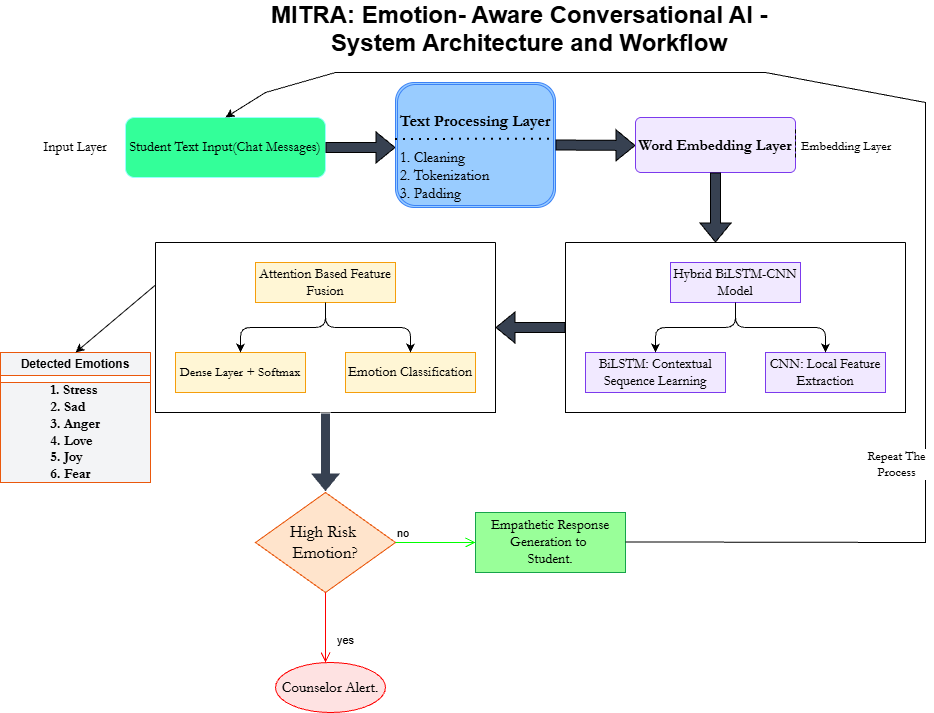

The diagram above was exported from draw.io. Its source (the exported page's mxGraphModel, read from the mxfile embedded in the PNG):
<mxGraphModel dx="1042" dy="562" grid="1" gridSize="10" guides="1" tooltips="1" connect="1" arrows="1" fold="1" page="1" pageScale="1" pageWidth="1100" pageHeight="1700" background="light-dark(#FFFFFF,#FFFFFF)" math="0" shadow="0">
  <root>
    <mxCell id="0" />
    <mxCell id="1" parent="0" />
    <mxCell id="dg8akr_e19O7aPT5HE7c-22" parent="1" style="rounded=1;whiteSpace=wrap;html=1;fillColor=light-dark(#33FF99,#33FF99);strokeColor=light-dark(#99FFFF,#99FFFF);" value="&lt;font face=&quot;Garamond&quot; style=&quot;font-size: 14px; color: light-dark(rgb(0, 0, 0), rgb(0, 0, 0));&quot;&gt;Student Text Input(Chat Messages)&lt;/font&gt;" vertex="1">
      <mxGeometry height="60" width="200" x="150" y="125" as="geometry" />
    </mxCell>
    <mxCell id="dg8akr_e19O7aPT5HE7c-23" parent="1" style="text;strokeColor=none;fillColor=none;align=center;verticalAlign=middle;spacingLeft=4;spacingRight=4;overflow=hidden;points=[[0,0.5],[1,0.5]];portConstraint=eastwest;rotatable=0;whiteSpace=wrap;html=1;" value="&lt;font face=&quot;Garamond&quot; style=&quot;font-size: 14px;&quot;&gt;Input Layer&lt;/font&gt;" vertex="1">
      <mxGeometry height="30" width="80" x="60" y="140" as="geometry" />
    </mxCell>
    <mxCell id="dg8akr_e19O7aPT5HE7c-25" edge="1" parent="1" source="dg8akr_e19O7aPT5HE7c-22" style="shape=flexArrow;endArrow=classic;html=1;rounded=0;exitX=1;exitY=0.5;exitDx=0;exitDy=0;strokeColor=default;fillColor=light-dark(#374151,#374151);" value="">
      <mxGeometry height="50" relative="1" width="50" as="geometry">
        <mxPoint x="440" y="210" as="sourcePoint" />
        <mxPoint x="420" y="155" as="targetPoint" />
      </mxGeometry>
    </mxCell>
    <mxCell id="dg8akr_e19O7aPT5HE7c-27" parent="1" style="shape=ext;double=1;rounded=1;whiteSpace=wrap;html=1;fillColor=light-dark(#99CCFF,#99CCFF);strokeColor=light-dark(#3B82F6,#3B82F6);" value="&lt;h1&gt;&lt;font face=&quot;Garamond&quot; style=&quot;font-size: 16px; color: light-dark(rgb(0, 0, 0), rgb(0, 0, 0));&quot;&gt;Text Processing Layer&lt;/font&gt;&lt;/h1&gt;&lt;div style=&quot;text-align: justify;&quot;&gt;&lt;span style=&quot;font-family: Garamond; background-color: transparent;&quot;&gt;&lt;font style=&quot;font-size: 15px; color: light-dark(rgb(0, 0, 0), rgb(0, 0, 0));&quot;&gt;1. Cleaning&lt;/font&gt;&lt;/span&gt;&lt;/div&gt;&lt;div style=&quot;text-align: justify;&quot;&gt;&lt;span style=&quot;font-family: Garamond; background-color: transparent;&quot;&gt;&lt;font style=&quot;font-size: 15px; color: light-dark(rgb(0, 0, 0), rgb(0, 0, 0));&quot;&gt;2. Tokenization&lt;/font&gt;&lt;/span&gt;&lt;/div&gt;&lt;div style=&quot;text-align: justify;&quot;&gt;&lt;span style=&quot;font-family: Garamond; background-color: transparent;&quot;&gt;&lt;font style=&quot;font-size: 15px; color: light-dark(rgb(0, 0, 0), rgb(0, 0, 0));&quot;&gt;3. Padding&lt;/font&gt;&lt;/span&gt;&lt;/div&gt;" vertex="1">
      <mxGeometry height="125" width="160" x="420" y="90" as="geometry" />
    </mxCell>
    <mxCell id="dg8akr_e19O7aPT5HE7c-28" edge="1" parent="1" style="endArrow=none;dashed=1;html=1;dashPattern=1 3;strokeWidth=2;rounded=0;entryX=0.988;entryY=0.453;entryDx=0;entryDy=0;entryPerimeter=0;" target="dg8akr_e19O7aPT5HE7c-27" value="">
      <mxGeometry height="50" relative="1" width="50" as="geometry">
        <mxPoint x="420" y="147" as="sourcePoint" />
        <mxPoint x="570" y="150" as="targetPoint" />
      </mxGeometry>
    </mxCell>
    <mxCell id="dg8akr_e19O7aPT5HE7c-29" edge="1" parent="1" source="dg8akr_e19O7aPT5HE7c-27" style="shape=flexArrow;endArrow=classic;html=1;rounded=0;exitX=1;exitY=0.5;exitDx=0;exitDy=0;fillColor=light-dark(#374151,#374151);" value="">
      <mxGeometry height="50" relative="1" width="50" as="geometry">
        <mxPoint x="490" y="210" as="sourcePoint" />
        <mxPoint x="660" y="153" as="targetPoint" />
      </mxGeometry>
    </mxCell>
    <mxCell id="dg8akr_e19O7aPT5HE7c-30" parent="1" style="rounded=1;arcSize=10;whiteSpace=wrap;html=1;align=center;fillColor=light-dark(#F1E9FF,#F1E9FF);strokeColor=light-dark(#7C3AED,#7C3AED);" value="&lt;font face=&quot;Garamond&quot; style=&quot;font-size: 15px; color: light-dark(rgb(0, 0, 0), rgb(0, 0, 0));&quot;&gt;&lt;b&gt;Word Embedding Layer&lt;/b&gt;&lt;/font&gt;" vertex="1">
      <mxGeometry height="55" width="160" x="660" y="125" as="geometry" />
    </mxCell>
    <mxCell id="dg8akr_e19O7aPT5HE7c-31" parent="1" style="shape=partialRectangle;fillColor=none;align=left;verticalAlign=middle;strokeColor=none;spacingLeft=34;rotatable=0;points=[[0,0.5],[1,0.5]];portConstraint=eastwest;dropTarget=0;fontFamily=Garamond;fontSize=13;" value="Embedding Layer" vertex="1">
      <mxGeometry height="30" width="90" x="790" y="137.5" as="geometry" />
    </mxCell>
    <mxCell id="dg8akr_e19O7aPT5HE7c-32" connectable="0" parent="dg8akr_e19O7aPT5HE7c-31" style="shape=partialRectangle;top=0;left=0;bottom=0;fillColor=none;stokeWidth=1;dashed=1;align=left;verticalAlign=middle;spacingLeft=4;spacingRight=4;overflow=hidden;rotatable=0;points=[];portConstraint=eastwest;part=1;" value="" vertex="1">
      <mxGeometry height="30" width="30" as="geometry" />
    </mxCell>
    <mxCell id="dg8akr_e19O7aPT5HE7c-34" edge="1" parent="1" source="dg8akr_e19O7aPT5HE7c-30" style="shape=flexArrow;endArrow=classic;html=1;rounded=0;exitX=0.5;exitY=1;exitDx=0;exitDy=0;fillColor=light-dark(#374151,#374151);" value="">
      <mxGeometry height="50" relative="1" width="50" as="geometry">
        <mxPoint x="490" y="210" as="sourcePoint" />
        <mxPoint x="740" y="250" as="targetPoint" />
      </mxGeometry>
    </mxCell>
    <mxCell id="dg8akr_e19O7aPT5HE7c-43" parent="1" style="swimlane;startSize=0;horizontal=1;childLayout=treeLayout;horizontalTree=0;sortEdges=1;resizable=0;containerType=tree;fontSize=12;rotation=0;fillColor=light-dark(#99FFFF,#99FFFF);" value="" vertex="1">
      <mxGeometry height="170" width="340" x="590" y="250" as="geometry" />
    </mxCell>
    <mxCell id="dg8akr_e19O7aPT5HE7c-44" parent="dg8akr_e19O7aPT5HE7c-43" style="whiteSpace=wrap;html=1;fillColor=light-dark(#F1E9FF,#F1E9FF);strokeColor=light-dark(#7C3AED,#7C3AED);" value="&lt;font face=&quot;Garamond&quot; style=&quot;font-size: 14px; color: light-dark(rgb(0, 0, 0), rgb(0, 0, 0));&quot;&gt;Hybrid BiLSTM-CNN Model&lt;/font&gt;" vertex="1">
      <mxGeometry height="40" width="130" x="105" y="20" as="geometry" />
    </mxCell>
    <mxCell id="dg8akr_e19O7aPT5HE7c-45" parent="dg8akr_e19O7aPT5HE7c-43" style="whiteSpace=wrap;html=1;fillColor=light-dark(#F1E9FF,#F1E9FF);strokeColor=light-dark(#7C3AED,#7C3AED);" value="&lt;font face=&quot;Garamond&quot; style=&quot;font-size: 14px; color: light-dark(rgb(0, 0, 0), rgb(0, 0, 0));&quot;&gt;BiLSTM: Contextual Sequence Learning&lt;/font&gt;" vertex="1">
      <mxGeometry height="40" width="140" x="20" y="110" as="geometry" />
    </mxCell>
    <mxCell id="dg8akr_e19O7aPT5HE7c-46" edge="1" parent="dg8akr_e19O7aPT5HE7c-43" source="dg8akr_e19O7aPT5HE7c-44" style="edgeStyle=elbowEdgeStyle;elbow=vertical;html=1;rounded=1;curved=0;sourcePerimeterSpacing=0;targetPerimeterSpacing=0;startSize=6;endSize=6;" target="dg8akr_e19O7aPT5HE7c-45" value="">
      <mxGeometry relative="1" as="geometry" />
    </mxCell>
    <mxCell id="dg8akr_e19O7aPT5HE7c-47" parent="dg8akr_e19O7aPT5HE7c-43" style="whiteSpace=wrap;html=1;fillColor=light-dark(#F1E9FF,#F1E9FF);strokeColor=light-dark(#7C3AED,#7C3AED);" value="&lt;font face=&quot;Garamond&quot; style=&quot;font-size: 14px; color: light-dark(rgb(0, 0, 0), rgb(0, 0, 0));&quot;&gt;CNN: Local Feature Extraction&lt;/font&gt;" vertex="1">
      <mxGeometry height="40" width="120" x="200" y="110" as="geometry" />
    </mxCell>
    <mxCell id="dg8akr_e19O7aPT5HE7c-48" edge="1" parent="dg8akr_e19O7aPT5HE7c-43" source="dg8akr_e19O7aPT5HE7c-44" style="edgeStyle=elbowEdgeStyle;elbow=vertical;html=1;rounded=1;curved=0;sourcePerimeterSpacing=0;targetPerimeterSpacing=0;startSize=6;endSize=6;" target="dg8akr_e19O7aPT5HE7c-47" value="">
      <mxGeometry relative="1" as="geometry" />
    </mxCell>
    <mxCell id="dg8akr_e19O7aPT5HE7c-51" parent="1" style="swimlane;startSize=0;horizontal=1;childLayout=treeLayout;horizontalTree=0;sortEdges=1;resizable=0;containerType=tree;fontSize=12;gradientColor=none;fillColor=light-dark(#FFF6D5,#FFF6D5);" value="" vertex="1">
      <mxGeometry height="170" width="340" x="180" y="250" as="geometry" />
    </mxCell>
    <mxCell id="dg8akr_e19O7aPT5HE7c-52" parent="dg8akr_e19O7aPT5HE7c-51" style="whiteSpace=wrap;html=1;fillColor=light-dark(#FFF6D5,#FFF6D5);strokeColor=light-dark(#F59E0B,#F59E0B);" value="&lt;font face=&quot;Garamond&quot; style=&quot;font-size: 14px; color: light-dark(rgb(0, 0, 0), rgb(0, 0, 0));&quot;&gt;Attention Based Feature Fusion&lt;/font&gt;" vertex="1">
      <mxGeometry height="40" width="140" x="100" y="20" as="geometry" />
    </mxCell>
    <mxCell id="dg8akr_e19O7aPT5HE7c-53" parent="dg8akr_e19O7aPT5HE7c-51" style="whiteSpace=wrap;html=1;fillColor=light-dark(#FFF6D5,#FFF6D5);strokeColor=light-dark(#F59E0B,#F59E0B);" value="&lt;font face=&quot;Garamond&quot; style=&quot;font-size: 13px; color: light-dark(rgb(0, 0, 0), rgb(0, 0, 0));&quot;&gt;Dense Layer + Softmax&lt;/font&gt;" vertex="1">
      <mxGeometry height="40" width="130" x="20" y="110" as="geometry" />
    </mxCell>
    <mxCell id="dg8akr_e19O7aPT5HE7c-54" edge="1" parent="dg8akr_e19O7aPT5HE7c-51" source="dg8akr_e19O7aPT5HE7c-52" style="edgeStyle=elbowEdgeStyle;elbow=vertical;html=1;rounded=1;curved=0;sourcePerimeterSpacing=0;targetPerimeterSpacing=0;startSize=6;endSize=6;" target="dg8akr_e19O7aPT5HE7c-53" value="">
      <mxGeometry relative="1" as="geometry" />
    </mxCell>
    <mxCell id="dg8akr_e19O7aPT5HE7c-55" parent="dg8akr_e19O7aPT5HE7c-51" style="whiteSpace=wrap;html=1;fillColor=light-dark(#FFF6D5,#FFF6D5);strokeColor=light-dark(#F59E0B,#F59E0B);" value="&lt;font face=&quot;Garamond&quot; style=&quot;font-size: 14px; color: light-dark(rgb(0, 0, 0), rgb(0, 0, 0));&quot;&gt;Emotion Classification&lt;/font&gt;" vertex="1">
      <mxGeometry height="40" width="130" x="190" y="110" as="geometry" />
    </mxCell>
    <mxCell id="dg8akr_e19O7aPT5HE7c-56" edge="1" parent="dg8akr_e19O7aPT5HE7c-51" source="dg8akr_e19O7aPT5HE7c-52" style="edgeStyle=elbowEdgeStyle;elbow=vertical;html=1;rounded=1;curved=0;sourcePerimeterSpacing=0;targetPerimeterSpacing=0;startSize=6;endSize=6;" target="dg8akr_e19O7aPT5HE7c-55" value="">
      <mxGeometry relative="1" as="geometry" />
    </mxCell>
    <mxCell id="dg8akr_e19O7aPT5HE7c-57" edge="1" parent="1" source="dg8akr_e19O7aPT5HE7c-43" style="shape=flexArrow;endArrow=classic;html=1;rounded=0;exitX=0;exitY=0.5;exitDx=0;exitDy=0;entryX=1;entryY=0.5;entryDx=0;entryDy=0;fillColor=light-dark(#374151,#374151);" target="dg8akr_e19O7aPT5HE7c-51" value="">
      <mxGeometry height="50" relative="1" width="50" as="geometry">
        <mxPoint x="490" y="310" as="sourcePoint" />
        <mxPoint x="540" y="260" as="targetPoint" />
      </mxGeometry>
    </mxCell>
    <mxCell id="dg8akr_e19O7aPT5HE7c-58" edge="1" parent="1" source="dg8akr_e19O7aPT5HE7c-51" style="shape=flexArrow;endArrow=classic;html=1;rounded=0;exitX=0.5;exitY=1;exitDx=0;exitDy=0;strokeColor=light-dark(#FFFFFF,#FFFFFF);fillColor=light-dark(#374151,#374151);" value="">
      <mxGeometry height="50" relative="1" width="50" as="geometry">
        <mxPoint x="320" y="460" as="sourcePoint" />
        <mxPoint x="350" y="500" as="targetPoint" />
      </mxGeometry>
    </mxCell>
    <mxCell id="dg8akr_e19O7aPT5HE7c-65" parent="1" style="swimlane;whiteSpace=wrap;html=1;fillColor=light-dark(#F3F4F6,#F3F4F6);strokeColor=light-dark(#EA580C,#EA580C);" value="&lt;font style=&quot;color: light-dark(rgb(0, 0, 0), rgb(0, 0, 0));&quot;&gt;Detected Emotions&lt;/font&gt;" vertex="1">
      <mxGeometry height="130" width="150" x="25" y="360" as="geometry" />
    </mxCell>
    <mxCell id="dg8akr_e19O7aPT5HE7c-68" parent="dg8akr_e19O7aPT5HE7c-65" style="text;html=1;whiteSpace=wrap;strokeColor=light-dark(#EA580C,#EA580C);fillColor=light-dark(#F3F4F6,#F3F4F6);align=center;verticalAlign=middle;rounded=0;" value="&lt;div style=&quot;text-align: justify;&quot;&gt;&lt;span style=&quot;font-size: 14px; font-family: Garamond; background-color: transparent;&quot;&gt;&lt;font style=&quot;color: light-dark(rgb(0, 0, 0), rgb(0, 0, 0));&quot;&gt;&lt;b&gt;1. Stress&lt;/b&gt;&lt;/font&gt;&lt;/span&gt;&lt;/div&gt;&lt;div style=&quot;text-align: justify;&quot;&gt;&lt;font face=&quot;Garamond&quot; style=&quot;font-size: 14px; color: light-dark(rgb(0, 0, 0), rgb(0, 0, 0));&quot;&gt;&lt;b&gt;2. Sad&lt;/b&gt;&lt;/font&gt;&lt;/div&gt;&lt;div style=&quot;text-align: justify;&quot;&gt;&lt;font face=&quot;Garamond&quot; style=&quot;font-size: 14px; color: light-dark(rgb(0, 0, 0), rgb(0, 0, 0));&quot;&gt;&lt;b&gt;3. Anger&lt;/b&gt;&lt;/font&gt;&lt;/div&gt;&lt;div style=&quot;text-align: justify;&quot;&gt;&lt;font face=&quot;Garamond&quot; style=&quot;font-size: 14px; color: light-dark(rgb(0, 0, 0), rgb(0, 0, 0));&quot;&gt;&lt;b&gt;4. Love&lt;/b&gt;&lt;/font&gt;&lt;/div&gt;&lt;div style=&quot;text-align: justify;&quot;&gt;&lt;font face=&quot;Garamond&quot; style=&quot;font-size: 14px; color: light-dark(rgb(0, 0, 0), rgb(0, 0, 0));&quot;&gt;&lt;b&gt;5. Joy&lt;/b&gt;&lt;/font&gt;&lt;/div&gt;&lt;div style=&quot;text-align: justify;&quot;&gt;&lt;font face=&quot;Garamond&quot; style=&quot;font-size: 14px; color: light-dark(rgb(0, 0, 0), rgb(0, 0, 0));&quot;&gt;&lt;b&gt;6. Fear&lt;/b&gt;&lt;/font&gt;&lt;/div&gt;" vertex="1">
      <mxGeometry height="100" width="150" y="30" as="geometry" />
    </mxCell>
    <mxCell id="dg8akr_e19O7aPT5HE7c-69" edge="1" parent="1" source="dg8akr_e19O7aPT5HE7c-51" style="endArrow=classic;html=1;rounded=0;exitX=0;exitY=0.25;exitDx=0;exitDy=0;entryX=0.5;entryY=0;entryDx=0;entryDy=0;" target="dg8akr_e19O7aPT5HE7c-65" value="">
      <mxGeometry height="50" relative="1" width="50" as="geometry">
        <mxPoint x="490" y="370" as="sourcePoint" />
        <mxPoint x="540" y="320" as="targetPoint" />
      </mxGeometry>
    </mxCell>
    <mxCell id="dg8akr_e19O7aPT5HE7c-70" parent="1" style="rhombus;whiteSpace=wrap;html=1;fontColor=#000000;fillColor=light-dark(#FFE4CC,#FFE4CC);strokeColor=light-dark(#EA580C,#EA580C);" value="&lt;font face=&quot;Garamond&quot; style=&quot;font-size: 17px; color: light-dark(rgb(0, 0, 0), rgb(0, 0, 0));&quot;&gt;High Risk&amp;nbsp;&lt;/font&gt;&lt;div&gt;&lt;font face=&quot;Garamond&quot; style=&quot;font-size: 17px; color: light-dark(rgb(0, 0, 0), rgb(0, 0, 0));&quot;&gt;Emotion?&lt;/font&gt;&lt;/div&gt;" vertex="1">
      <mxGeometry height="100" width="140" x="280" y="500" as="geometry" />
    </mxCell>
    <mxCell id="dg8akr_e19O7aPT5HE7c-71" edge="1" parent="1" source="dg8akr_e19O7aPT5HE7c-70" style="edgeStyle=orthogonalEdgeStyle;html=1;align=left;verticalAlign=bottom;endArrow=open;endSize=8;strokeColor=light-dark(#00FF00,#00FF00);rounded=0;" value="no">
      <mxGeometry relative="1" x="-1" as="geometry">
        <Array as="points">
          <mxPoint x="490" y="550" />
        </Array>
        <mxPoint x="500" y="550" as="targetPoint" />
      </mxGeometry>
    </mxCell>
    <mxCell id="dg8akr_e19O7aPT5HE7c-72" edge="1" parent="1" source="dg8akr_e19O7aPT5HE7c-70" style="edgeStyle=orthogonalEdgeStyle;html=1;align=left;verticalAlign=top;endArrow=open;endSize=8;strokeColor=light-dark(#FF0000,#FF0000);rounded=0;" value="yes">
      <mxGeometry relative="1" y="10" as="geometry">
        <mxPoint as="offset" />
        <Array as="points">
          <mxPoint x="350" y="670" />
        </Array>
        <mxPoint x="350" y="670" as="targetPoint" />
      </mxGeometry>
    </mxCell>
    <mxCell id="dg8akr_e19O7aPT5HE7c-73" parent="1" style="ellipse;whiteSpace=wrap;html=1;align=center;newEdgeStyle={&quot;edgeStyle&quot;:&quot;entityRelationEdgeStyle&quot;,&quot;startArrow&quot;:&quot;none&quot;,&quot;endArrow&quot;:&quot;none&quot;,&quot;segment&quot;:10,&quot;curved&quot;:1,&quot;sourcePerimeterSpacing&quot;:0,&quot;targetPerimeterSpacing&quot;:0};treeFolding=1;treeMoving=1;fillColor=light-dark(#FEE2E2,#FEE2E2);strokeColor=light-dark(#FF0000,#FF0000);" value="&lt;font face=&quot;Garamond&quot; style=&quot;font-size: 15px; color: light-dark(rgb(0, 0, 0), rgb(0, 0, 0));&quot;&gt;Counselor Alert.&lt;/font&gt;" vertex="1">
      <mxGeometry height="50" width="110" x="300" y="670" as="geometry" />
    </mxCell>
    <UserObject label="&lt;font face=&quot;Garamond&quot; style=&quot;font-size: 14px; color: light-dark(rgb(0, 0, 0), rgb(0, 0, 0));&quot;&gt;Empathetic Response Generation to&amp;nbsp;&lt;/font&gt;&lt;div&gt;&lt;font face=&quot;Garamond&quot; style=&quot;font-size: 14px; color: light-dark(rgb(0, 0, 0), rgb(0, 0, 0));&quot;&gt;Student.&lt;/font&gt;&lt;/div&gt;" treeRoot="1" id="dg8akr_e19O7aPT5HE7c-74">
      <mxCell parent="1" style="whiteSpace=wrap;html=1;align=center;treeFolding=1;treeMoving=1;newEdgeStyle={&quot;edgeStyle&quot;:&quot;elbowEdgeStyle&quot;,&quot;startArrow&quot;:&quot;none&quot;,&quot;endArrow&quot;:&quot;none&quot;};fillColor=light-dark(#99FF99,#99FF99);strokeColor=light-dark(#16A34A,#16A34A);" vertex="1">
        <mxGeometry height="60" width="150" x="500" y="520" as="geometry" />
      </mxCell>
    </UserObject>
    <mxCell id="dg8akr_e19O7aPT5HE7c-76" parent="1" style="text;html=1;whiteSpace=wrap;strokeColor=none;fillColor=none;align=center;verticalAlign=middle;rounded=0;" value="&lt;h1 style=&quot;text-align: left; margin-top: 0px;&quot;&gt;&lt;font style=&quot;color: light-dark(rgb(0, 0, 0), rgb(0, 0, 0));&quot;&gt;MITRA: Emotion- Aware Conversational AI -&amp;nbsp; &amp;nbsp; &amp;nbsp; &amp;nbsp; &amp;nbsp; &amp;nbsp;System Architecture and Workflow&lt;/font&gt;&lt;/h1&gt;" vertex="1">
      <mxGeometry height="30" width="510" x="295" y="30" as="geometry" />
    </mxCell>
    <mxCell id="dg8akr_e19O7aPT5HE7c-77" edge="1" parent="1" style="endArrow=classic;html=1;rounded=0;entryX=0.5;entryY=0;entryDx=0;entryDy=0;" target="dg8akr_e19O7aPT5HE7c-22" value="">
      <mxGeometry relative="1" as="geometry">
        <Array as="points">
          <mxPoint x="950" y="550" />
          <mxPoint x="950" y="110" />
          <mxPoint x="790" y="80" />
          <mxPoint x="360" y="80" />
          <mxPoint x="290" y="100" />
        </Array>
        <mxPoint x="650" y="549.44" as="sourcePoint" />
        <mxPoint x="230" y="80" as="targetPoint" />
      </mxGeometry>
    </mxCell>
    <mxCell id="dg8akr_e19O7aPT5HE7c-78" connectable="0" parent="dg8akr_e19O7aPT5HE7c-77" style="edgeLabel;resizable=0;html=1;;align=center;verticalAlign=middle;" value="&lt;font face=&quot;Garamond&quot; style=&quot;font-size: 13px;&quot;&gt;Repeat&amp;nbsp;&lt;/font&gt;&lt;span style=&quot;font-size: 13px; font-family: Garamond; background-color: light-dark(#ffffff, var(--ge-dark-color, #121212)); color: light-dark(rgb(0, 0, 0), rgb(255, 255, 255));&quot;&gt;The&lt;/span&gt;&lt;div&gt;&lt;font face=&quot;Garamond&quot; style=&quot;font-size: 13px;&quot;&gt;Process&lt;/font&gt;&lt;/div&gt;" vertex="1">
      <mxGeometry relative="1" as="geometry">
        <mxPoint x="-30" y="347" as="offset" />
      </mxGeometry>
    </mxCell>
  </root>
</mxGraphModel>